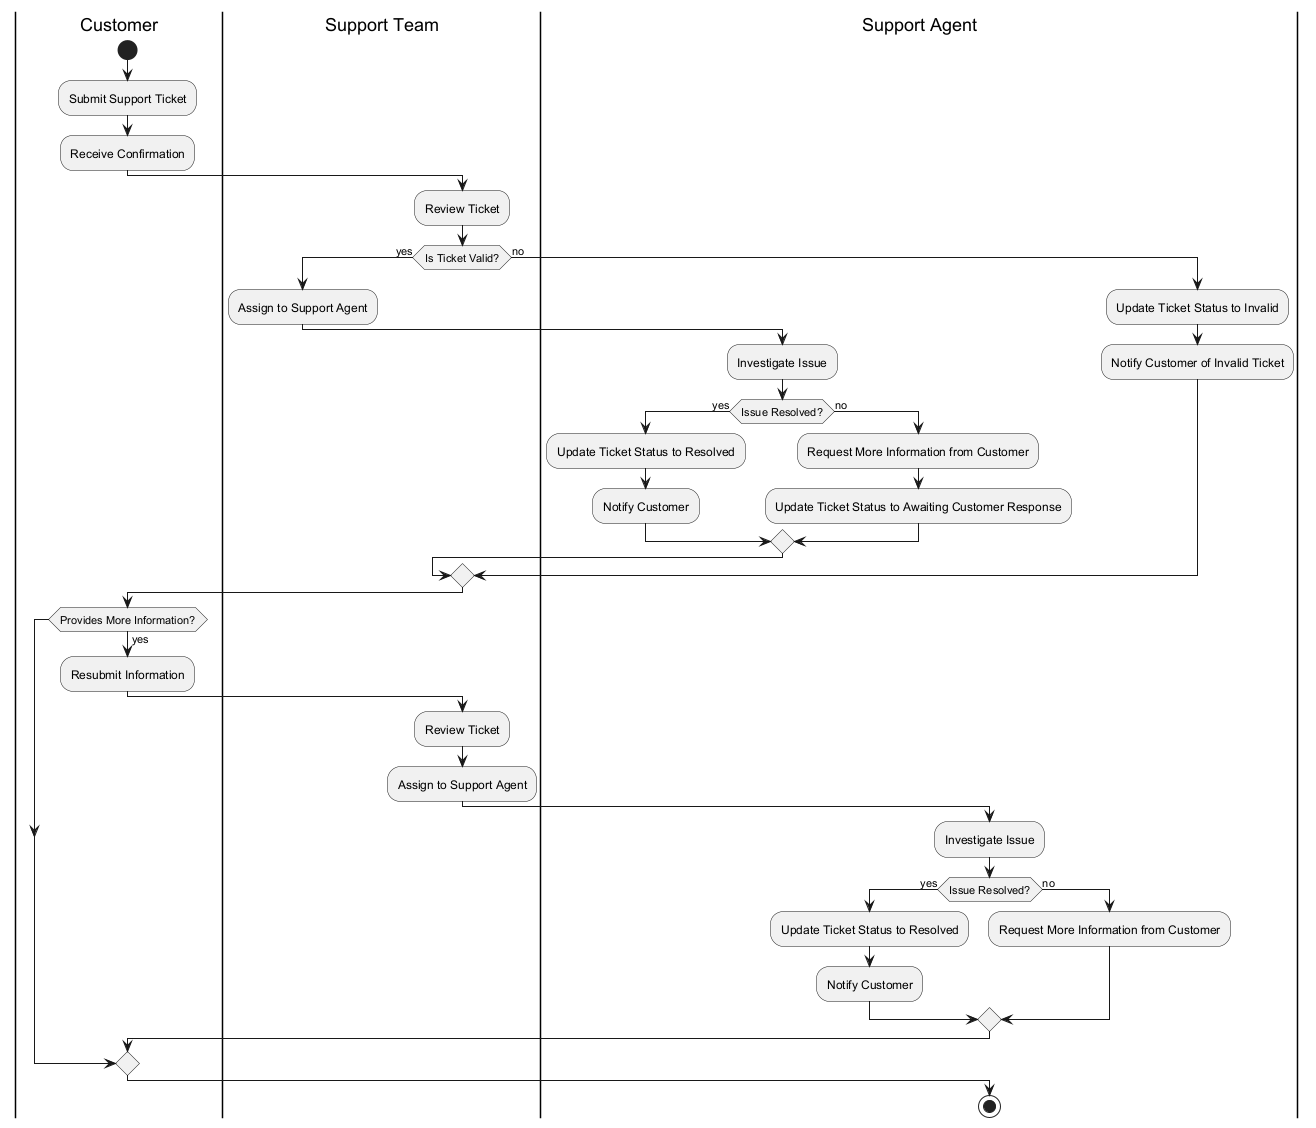

The diagram above was rendered by PlantUML. Its source (embedded in the PNG):
@startuml
|Customer|
start
:Submit Support Ticket;
:Receive Confirmation;

|Support Team|
:Review Ticket;
if (Is Ticket Valid?) then (yes)
  :Assign to Support Agent;
  |Support Agent|
  :Investigate Issue;
  if (Issue Resolved?) then (yes)
    :Update Ticket Status to Resolved;
    :Notify Customer;
  else (no)
    :Request More Information from Customer;
    :Update Ticket Status to Awaiting Customer Response;
  endif
else (no)
  :Update Ticket Status to Invalid;
  :Notify Customer of Invalid Ticket;
endif

|Customer|
if (Provides More Information?) then (yes)
  :Resubmit Information;
  |Support Team|
  :Review Ticket;
  :Assign to Support Agent;
  |Support Agent|
  :Investigate Issue;
  if (Issue Resolved?) then (yes)
    :Update Ticket Status to Resolved;
    :Notify Customer;
  else (no)
    :Request More Information from Customer;
  endif
endif

stop
@enduml